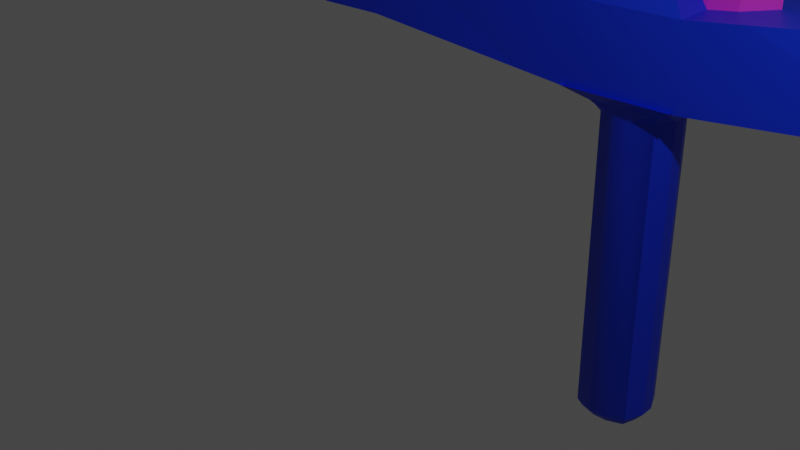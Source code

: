 # Source: SwordModel_Smash.blend  (saved by Blender 2.93.21; exported with 4.5.12 LTS)
import bpy
from mathutils import Matrix  # noqa: F401  (used for matrix-valued properties, if any)

bpy.ops.wm.read_factory_settings(use_empty=True)
scene = bpy.context.scene
scene.name = 'Scene'

# ---- collections
col_collection = bpy.data.collections.new('Collection'); scene.collection.children.link(col_collection)

# ---- materials (node trees are filled in below, after node groups)
mat_smash_sword_model__r = bpy.data.materials.new('Smash Sword Model (R)')
mat_smash_sword_model__r.alpha_threshold = 0.0
mat_smash_sword_model__r.use_transparent_shadow = False
mat_smash_sword_model__r.line_color = (0.0, 0.0, 0.0, 1.0)
mat_smash_sword_model__b = bpy.data.materials.new('Smash Sword Model (B)')
mat_smash_sword_model__b.use_transparent_shadow = False
mat_beam_sword_part = bpy.data.materials.new('Beam Sword part')
mat_beam_sword_part.use_transparent_shadow = False

# ---- material node trees
mat_smash_sword_model__r.use_nodes = True; mat_smash_sword_model__r.node_tree.nodes.clear()
_N = mat_smash_sword_model__r.node_tree.nodes; _L = mat_smash_sword_model__r.node_tree.links
n0 = _N.new('ShaderNodeOutputMaterial'); n0.name = 'Material Output'; n0.location = (300, 300)
n1 = _N.new('ShaderNodeBsdfPrincipled'); n1.name = 'Principled BSDF'; n1.location = (10, 300)
n1.distribution = 'GGX'
n1.subsurface_method = 'BURLEY'
n1.inputs[0].default_value = (1.0, 0.04177, 0.03737, 1.0)
n1.inputs[2].default_value = 0.4
n1.inputs[3].default_value = 1.45
n1.inputs[27].default_value = (0.0, 0.0, 0.0, 1.0)
n1.inputs[28].default_value = 1.0
_L.new(n1.outputs[0], n0.inputs[0])
n0.is_active_output = True
mat_smash_sword_model__b.use_nodes = True; mat_smash_sword_model__b.node_tree.nodes.clear()
_N = mat_smash_sword_model__b.node_tree.nodes; _L = mat_smash_sword_model__b.node_tree.links
n0 = _N.new('ShaderNodeBsdfPrincipled'); n0.name = 'Principled BSDF'; n0.location = (10, 300)
n0.distribution = 'GGX'
n0.subsurface_method = 'BURLEY'
n0.inputs[0].default_value = (0.001316, 0.03523, 0.8, 1.0)
n0.inputs[3].default_value = 1.45
n0.inputs[27].default_value = (0.0, 0.0, 0.0, 1.0)
n0.inputs[28].default_value = 1.0
n1 = _N.new('ShaderNodeOutputMaterial'); n1.name = 'Material Output'; n1.location = (300, 300)
_L.new(n0.outputs[0], n1.inputs[0])
n1.is_active_output = True
mat_beam_sword_part.use_nodes = True; mat_beam_sword_part.node_tree.nodes.clear()
_N = mat_beam_sword_part.node_tree.nodes; _L = mat_beam_sword_part.node_tree.links
n0 = _N.new('ShaderNodeBsdfPrincipled'); n0.name = 'Principled BSDF'; n0.location = (10, 300)
n0.distribution = 'GGX'
n0.subsurface_method = 'BURLEY'
n0.inputs[0].default_value = (0.8, 0.038, 0.6591, 1.0)
n0.inputs[3].default_value = 1.45
n0.inputs[27].default_value = (0.0, 0.0, 0.0, 1.0)
n0.inputs[28].default_value = 1.0
n1 = _N.new('ShaderNodeOutputMaterial'); n1.name = 'Material Output'; n1.location = (300, 300)
_L.new(n0.outputs[0], n1.inputs[0])
n1.is_active_output = True

# ---- world
world_world = bpy.data.worlds.new('World'); scene.world = world_world
world_world.use_nodes = True; world_world.node_tree.nodes.clear()
_N = world_world.node_tree.nodes; _L = world_world.node_tree.links
n0 = _N.new('ShaderNodeOutputWorld'); n0.name = 'World Output'; n0.location = (300, 300)
n1 = _N.new('ShaderNodeBackground'); n1.name = 'Background'; n1.location = (10, 300)
n1.inputs[0].default_value = (0.05088, 0.05088, 0.05088, 1.0)
_L.new(n1.outputs[0], n0.inputs[0])
n0.is_active_output = True
world_world.color = (0.05088, 0.05088, 0.05088)
world_world.use_sun_shadow = False
world_world.sun_shadow_jitter_overblur = 0.0

# ---- cameras
cam_camera = bpy.data.cameras.new('Camera')
cam_camera.clip_end = 100.0
cam_camera.ortho_scale = 7.314

# ---- lights
light_light = bpy.data.lights.new('Light', 'POINT')
light_light.transmission_factor = 0.0
light_light.energy = 1000.0
light_light.shadow_soft_size = 0.1
light_light.shadow_maximum_resolution = 0.006
light_light.use_absolute_resolution = True

# ---- meshes
me_circle_009 = bpy.data.meshes.new('Circle.009')
me_circle_009.from_pydata([(0.0, 1.0, 0.0), (-0.1951, 0.9808, 0.0), (0.9808, -0.1951, 0.0), (1.0, 1.192e-08, 0.0), (0.9808, 0.1951, 0.0), (0.9239, 0.3827, 0.0), (0.8315, 0.5556, 0.0), (0.7071, 0.7071, 0.0), (0.5556, 0.8315, 0.0), (0.3827, 0.9239, 0.0), (0.1951, 0.9808, 0.0), (-0.1951, 0.0, 0.0), (-0.1951, -0.2452, 0.0), (0.9642, -0.2498, 0.0)], [], [(0, 1, 11, 12, 13, 2, 3, 4, 5, 6, 7, 8, 9, 10)])
_uv = me_circle_009.uv_layers.new(name='UVMap')
_uv.uv.foreach_set('vector', [0.5, 1.0, 0.4025, 0.9904, 0.4025, 0.5, 0.4025, 0.3774, 0.9821, 0.3751, 0.9904, 0.4025, 1.0, 0.5, 0.9904, 0.5975, 0.9619, 0.6913, 0.9157, 0.7778, 0.8536, 0.8536, 0.7778, 0.9157, 0.6913, 0.9619, 0.5975, 0.9904])
me_circle_009.materials.append(mat_smash_sword_model__r)
me_circle_009.use_remesh_fix_poles = True
me_circle_009.use_remesh_preserve_attributes = False
me_circle_009.update()
me_circle_010 = bpy.data.meshes.new('Circle.010')
me_circle_010.from_pydata([(-0.9239, -0.3827, 0.0), (-0.8315, -0.5556, 0.0), (-0.7071, -0.7071, 0.0), (-0.5556, -0.8315, 0.0), (-0.3827, -0.9239, 0.0), (-0.1951, -0.9808, 0.0), (-0.1951, -0.4904, 0.0), (-0.1951, -0.2452, 0.0), (-0.9653, -0.2462, 0.0)], [], [(5, 6, 7, 8, 0, 1, 2, 3, 4)])
_uv = me_circle_010.uv_layers.new(name='UVMap')
_uv.uv.foreach_set('vector', [0.4025, 0.009607, 0.4025, 0.2548, 0.4025, 0.3774, 0.01736, 0.3769, 0.03806, 0.3087, 0.08427, 0.2222, 0.1464, 0.1464, 0.2222, 0.08427, 0.3087, 0.03806])
me_circle_010.materials.append(mat_smash_sword_model__r)
me_circle_010.use_remesh_fix_poles = True
me_circle_010.use_remesh_preserve_attributes = False
me_circle_010.update()
me_circle_011 = bpy.data.meshes.new('Circle.011')
me_circle_011.from_pydata([(-0.1951, -0.9808, 0.0), (8.742e-08, -1.0, 0.0), (0.1951, -0.9808, 0.0), (0.3827, -0.9239, 0.0), (0.5556, -0.8315, 0.0), (0.7071, -0.7071, 0.0), (0.8315, -0.5556, 0.0), (0.9239, -0.3827, 0.0), (-0.1951, -0.4904, 0.0), (-0.1951, -0.2452, 0.0), (0.9642, -0.2498, 0.0)], [], [(10, 9, 8, 0, 1, 2, 3, 4, 5, 6, 7)])
_uv = me_circle_011.uv_layers.new(name='UVMap')
_uv.uv.foreach_set('vector', [0.9821, 0.3751, 0.4025, 0.3774, 0.4025, 0.2548, 0.4025, 0.009607, 0.5, 0.0, 0.5975, 0.009607, 0.6913, 0.03806, 0.7778, 0.08427, 0.8536, 0.1464, 0.9157, 0.2222, 0.9619, 0.3087])
me_circle_011.materials.append(mat_smash_sword_model__r)
me_circle_011.use_remesh_fix_poles = True
me_circle_011.use_remesh_preserve_attributes = False
me_circle_011.update()
me_circle_012 = bpy.data.meshes.new('Circle.012')
me_circle_012.from_pydata([(-0.1951, 0.9808, 0.0), (-0.3827, 0.9239, 0.0), (-0.5556, 0.8315, 0.0), (-0.7071, 0.7071, 0.0), (-0.8315, 0.5556, 0.0), (-0.9239, 0.3827, 0.0), (-0.9808, 0.1951, 0.0), (-1.0, -4.371e-08, 0.0), (-0.9808, -0.1951, 0.0), (-0.1951, 0.0, 0.0), (-0.1951, -0.2452, 0.0), (-0.9653, -0.2462, 0.0)], [], [(11, 10, 9, 0, 1, 2, 3, 4, 5, 6, 7, 8)])
_uv = me_circle_012.uv_layers.new(name='UVMap')
_uv.uv.foreach_set('vector', [0.01736, 0.3769, 0.4025, 0.3774, 0.4025, 0.5, 0.4025, 0.9904, 0.3087, 0.9619, 0.2222, 0.9157, 0.1464, 0.8536, 0.08427, 0.7778, 0.03806, 0.6913, 0.009607, 0.5975, 0.0, 0.5, 0.009607, 0.4025])
me_circle_012.materials.append(mat_smash_sword_model__r)
me_circle_012.use_remesh_fix_poles = True
me_circle_012.use_remesh_preserve_attributes = False
me_circle_012.update()
me_circle_013 = bpy.data.meshes.new('Circle.013')
me_circle_013.from_pydata([(0.0, 1.0, 0.0), (-0.1951, 0.9808, 0.0), (0.9808, -0.1951, 0.0), (1.0, 1.192e-08, 0.0), (0.9808, 0.1951, 0.0), (0.9239, 0.3827, 0.0), (0.8315, 0.5556, 0.0), (0.7071, 0.7071, 0.0), (0.5556, 0.8315, 0.0), (0.3827, 0.9239, 0.0), (0.1951, 0.9808, 0.0), (-0.1951, 0.0, 0.0), (-0.1951, -0.2452, 0.0), (0.9642, -0.2498, 0.0)], [], [(0, 1, 11, 12, 13, 2, 3, 4, 5, 6, 7, 8, 9, 10)])
_uv = me_circle_013.uv_layers.new(name='UVMap')
_uv.uv.foreach_set('vector', [0.5, 1.0, 0.4025, 0.9904, 0.4025, 0.5, 0.4025, 0.3774, 0.9821, 0.3751, 0.9904, 0.4025, 1.0, 0.5, 0.9904, 0.5975, 0.9619, 0.6913, 0.9157, 0.7778, 0.8536, 0.8536, 0.7778, 0.9157, 0.6913, 0.9619, 0.5975, 0.9904])
me_circle_013.materials.append(mat_smash_sword_model__r)
me_circle_013.use_remesh_fix_poles = True
me_circle_013.use_remesh_preserve_attributes = False
me_circle_013.update()
me_circle_014 = bpy.data.meshes.new('Circle.014')
me_circle_014.from_pydata([(-0.9239, -0.3827, 0.0), (-0.8315, -0.5556, 0.0), (-0.7071, -0.7071, 0.0), (-0.5556, -0.8315, 0.0), (-0.3827, -0.9239, 0.0), (-0.1951, -0.9808, 0.0), (-0.1951, -0.4904, 0.0), (-0.1951, -0.2452, 0.0), (-0.9653, -0.2462, 0.0)], [], [(5, 6, 7, 8, 0, 1, 2, 3, 4)])
_uv = me_circle_014.uv_layers.new(name='UVMap')
_uv.uv.foreach_set('vector', [0.4025, 0.009607, 0.4025, 0.2548, 0.4025, 0.3774, 0.01736, 0.3769, 0.03806, 0.3087, 0.08427, 0.2222, 0.1464, 0.1464, 0.2222, 0.08427, 0.3087, 0.03806])
me_circle_014.materials.append(mat_smash_sword_model__r)
me_circle_014.use_remesh_fix_poles = True
me_circle_014.use_remesh_preserve_attributes = False
me_circle_014.update()
me_circle_015 = bpy.data.meshes.new('Circle.015')
me_circle_015.from_pydata([(-0.1951, -0.9808, 0.0), (8.742e-08, -1.0, 0.0), (0.1951, -0.9808, 0.0), (0.3827, -0.9239, 0.0), (0.5556, -0.8315, 0.0), (0.7071, -0.7071, 0.0), (0.8315, -0.5556, 0.0), (0.9239, -0.3827, 0.0), (-0.1951, -0.4904, 0.0), (-0.1951, -0.2452, 0.0), (0.9642, -0.2498, 0.0)], [], [(10, 9, 8, 0, 1, 2, 3, 4, 5, 6, 7)])
_uv = me_circle_015.uv_layers.new(name='UVMap')
_uv.uv.foreach_set('vector', [0.9821, 0.3751, 0.4025, 0.3774, 0.4025, 0.2548, 0.4025, 0.009607, 0.5, 0.0, 0.5975, 0.009607, 0.6913, 0.03806, 0.7778, 0.08427, 0.8536, 0.1464, 0.9157, 0.2222, 0.9619, 0.3087])
me_circle_015.materials.append(mat_smash_sword_model__r)
me_circle_015.use_remesh_fix_poles = True
me_circle_015.use_remesh_preserve_attributes = False
me_circle_015.update()
me_circle_016 = bpy.data.meshes.new('Circle.016')
me_circle_016.from_pydata([(-0.1951, 0.9808, 0.0), (-0.3827, 0.9239, 0.0), (-0.5556, 0.8315, 0.0), (-0.7071, 0.7071, 0.0), (-0.8315, 0.5556, 0.0), (-0.9239, 0.3827, 0.0), (-0.9808, 0.1951, 0.0), (-1.0, -4.371e-08, 0.0), (-0.9808, -0.1951, 0.0), (-0.1951, 0.0, 0.0), (-0.1951, -0.2452, 0.0), (-0.9653, -0.2462, 0.0)], [], [(11, 10, 9, 0, 1, 2, 3, 4, 5, 6, 7, 8)])
_uv = me_circle_016.uv_layers.new(name='UVMap')
_uv.uv.foreach_set('vector', [0.01736, 0.3769, 0.4025, 0.3774, 0.4025, 0.5, 0.4025, 0.9904, 0.3087, 0.9619, 0.2222, 0.9157, 0.1464, 0.8536, 0.08427, 0.7778, 0.03806, 0.6913, 0.009607, 0.5975, 0.0, 0.5, 0.009607, 0.4025])
me_circle_016.materials.append(mat_smash_sword_model__r)
me_circle_016.use_remesh_fix_poles = True
me_circle_016.use_remesh_preserve_attributes = False
me_circle_016.update()
me_cube_002 = bpy.data.meshes.new('Cube.002')
me_cube_002.from_pydata([(-0.9994, -0.9994, 0.9945), (-0.9994, 0.9994, 0.9945), (0.9994, -0.9994, 0.9945), (0.9994, 0.9994, 0.9945), (-6.0, 1.0, -1.0), (-6.0, -1.0, -1.0), (-6.0, -1.0, 1.868), (-6.0, 1.0, 1.868), (6.0, 1.0, 1.868), (6.0, 1.0, -1.0), (6.0, -1.0, -1.0), (6.0, -1.0, 1.868), (0.0, 0.3684, 3.73), (0.0, -0.3684, 3.73), (4.75, -1.0, -1.0), (4.75, 1.0, -1.0), (4.75, -1.0, 1.868), (4.75, 1.0, 1.868), (-4.75, 1.0, -1.0), (-4.75, -1.0, 1.868), (-4.75, 1.0, 1.868), (-4.75, -1.0, -1.0), (-0.8756, 0.8756, -1.871), (-0.8756, -0.8756, -1.871), (0.8756, -0.8756, -1.871), (0.8756, 0.8756, -1.871), (1.468, -0.9995, 1.104), (1.937, -0.9995, 1.213), (1.937, 0.9995, 1.213), (1.844, -0.9067, -1.653), (1.844, 0.9067, -1.653), (-1.937, 0.9995, 1.213), (-1.844, -0.9067, -1.653), (-1.844, 0.9067, -1.653), (-1.937, -0.9995, 1.213), (1.468, 0.9995, 1.104), (-1.468, 0.9995, 1.104), (1.937, 0.0, 1.213), (-1.468, -0.9995, 1.104), (-1.937, 0.0, 1.213), (0.0, -0.1842, 3.73), (0.0, 0.1842, 3.73), (-0.9994, 0.382, 0.9945), (-1.468, 0.3741, 1.104), (0.9994, 0.382, 0.9945), (1.468, 0.3741, 1.104), (1.468, -0.3012, 1.104), (0.9994, -0.3134, 0.9945), (-0.9994, -0.3414, 0.9945), (-1.468, -0.3422, 1.104), (-0.9994, -0.3414, 8.394), (-1.937, 0.0, 8.394), (0.9994, 0.382, 8.394), (1.643e-08, 0.1842, 8.394), (-1.468, 0.3741, 8.394), (1.937, 0.0, 8.394), (1.468, -0.3012, 8.394), (0.4997, 0.2831, 8.394), (-0.4997, 0.2831, 8.394), (1.643e-08, -0.1842, 8.394), (-0.9994, 0.382, 8.394), (1.468, 0.3741, 8.394), (0.4997, -0.2488, 8.394), (0.9994, -0.3134, 8.394), (-1.468, -0.3422, 8.394), (-0.4997, -0.2628, 8.394), (-0.9994, -0.3414, 48.41), (-1.937, 0.0, 48.39), (0.9994, 0.382, 48.41), (1.643e-08, 0.1842, 53.98), (-1.468, 0.3741, 48.39), (1.937, 0.0, 48.39), (1.468, -0.3012, 48.39), (0.4997, 0.2831, 50.8), (-0.4997, 0.2831, 50.8), (1.643e-08, -0.1842, 53.78), (-0.9994, 0.382, 48.41), (1.468, 0.3741, 48.39), (0.4997, -0.2488, 50.8), (0.9994, -0.3134, 48.42), (-1.468, -0.3422, 48.39), (-0.4997, -0.2628, 50.76), (0.04397, 0.02665, 54.38), (0.005133, 0.01295, 54.41), (0.01911, 0.02059, 54.4), (0.03429, 0.02888, 54.39), (0.0355, 0.02954, 54.38), (0.006781, 0.01354, 54.4), (0.006486, 0.01369, 54.4), (0.001569, 0.01631, 54.41), (-0.06483, 0.05165, 54.33), (-0.1277, 0.08512, 54.09), (2.189e-08, 0.01015, 54.4), (2.282e-08, 0.01114, 54.41), (0.0, 0.01593, 54.41), (1.595e-08, 0.01714, 54.41), (4.47e-08, 0.03676, 54.4), (2.98e-08, 0.04163, 54.4), (0.1598, -1.099e-07, 54.02), (0.1188, -1.118e-07, 54.19), (0.03221, -2.515e-08, 54.39), (2.16e-08, 3.818e-08, 54.4), (-0.01858, 3.26e-08, 54.4), (-0.03159, -5.029e-08, 54.39), (-0.06529, -8.941e-08, 54.34), (-0.6267, -0.1267, -2.651), (-0.1267, -0.6267, -2.651), (-0.9587, -0.9587, -1.777), (-0.4802, -0.4802, -2.651), (-0.5912, -0.5912, -2.299), (-0.5427, -0.7239, -2.188), (-0.7239, -0.5427, -2.188), (-0.6267, 0.1267, -2.651), (-0.9587, 0.9587, -1.777), (-0.1267, 0.6267, -2.651), (-0.7239, 0.5427, -2.188), (-0.5912, 0.5912, -2.299), (-0.5427, 0.7239, -2.188), (-0.4802, 0.4802, -2.651), (0.6267, -0.1267, -2.651), (0.9587, -0.9587, -1.777), (0.1267, -0.6267, -2.651), (0.7239, -0.5427, -2.188), (0.5912, -0.5912, -2.299), (0.5427, -0.7239, -2.188), (0.4802, -0.4802, -2.651), (0.6267, 0.1267, -2.651), (0.1267, 0.6267, -2.651), (0.9587, 0.9587, -1.777), (0.4802, 0.4802, -2.651), (0.5912, 0.5912, -2.299), (0.5427, 0.7239, -2.188), (0.7239, 0.5427, -2.188), (-0.6267, 0.1267, -13.35), (-0.1267, 0.6267, -13.35), (-0.1267, 0.1267, -13.85), (-0.4802, 0.4802, -13.35), (-0.4153, 0.4153, -13.64), (-0.1267, 0.4802, -13.7), (-0.4802, 0.1267, -13.7), (-0.6267, -0.1267, -13.35), (-0.1267, -0.1267, -13.85), (-0.1267, -0.6267, -13.35), (-0.4802, -0.1267, -13.7), (-0.4153, -0.4153, -13.64), (-0.1267, -0.4802, -13.7), (-0.4802, -0.4802, -13.35), (0.6267, -0.1267, -13.35), (0.1267, -0.6267, -13.35), (0.1267, -0.1267, -13.85), (0.4802, -0.4802, -13.35), (0.4153, -0.4153, -13.64), (0.1267, -0.4802, -13.7), (0.4802, -0.1267, -13.7), (0.6267, 0.1267, -13.35), (0.1267, 0.1267, -13.85), (0.1267, 0.6267, -13.35), (0.4802, 0.1267, -13.7), (0.4153, 0.4153, -13.64), (0.1267, 0.4802, -13.7), (0.4802, 0.4802, -13.35)], [], [(14, 15, 9, 10), (12, 1, 42, 41), (16, 14, 10, 11), (47, 40, 13, 2), (2, 0, 23, 24), (45, 44, 52, 61, 55, 37), (5, 6, 7, 4), (9, 8, 11, 10), (20, 18, 4, 7), (21, 19, 6, 5), (17, 16, 11, 8), (15, 17, 8, 9), (19, 20, 7, 6), (18, 21, 5, 4), (22, 1, 3, 25), (38, 49, 39, 34), (29, 30, 15, 14), (27, 29, 14, 16), (28, 37, 27, 16, 17), (33, 32, 21, 18), (31, 33, 18, 20), (30, 28, 17, 15), (32, 34, 19, 21), (114, 127, 156, 134), (121, 106, 142, 148), (135, 155, 149, 141), (126, 119, 147, 154), (113, 107, 23, 22), (120, 128, 25, 24), (128, 113, 22, 25), (107, 120, 24, 23), (43, 39, 51, 54, 60, 42), (3, 44, 45, 35), (35, 45, 37, 28), (49, 48, 50, 64), (0, 48, 49, 38), (24, 25, 30, 29), (2, 24, 29, 27, 26), (25, 3, 35, 28, 30), (1, 22, 33, 31, 36), (23, 0, 38, 34, 32), (22, 23, 32, 33), (34, 39, 31, 20, 19), (3, 12, 41, 44), (43, 42, 1, 36), (41, 42, 60, 58, 53, 57, 52, 44), (40, 48, 0, 13), (46, 47, 2, 26), (1, 12, 3), (39, 49, 64, 51), (39, 43, 36, 31), (37, 46, 26, 27), (62, 63, 79, 78), (54, 51, 67, 70), (58, 60, 76, 74), (63, 56, 72, 79), (51, 64, 80, 67), (57, 53, 69, 73), (59, 62, 78, 75), (50, 65, 81, 66), (60, 54, 70, 76), (64, 50, 66, 80), (65, 59, 75, 81), (52, 57, 73, 68), (55, 61, 77, 71), (53, 58, 74, 69), (56, 55, 71, 72), (61, 52, 68, 77), (2, 13, 0), (104, 80, 66, 103), (85, 84, 82), (71, 98, 72), (68, 82, 77), (86, 85, 82), (103, 66, 81, 102), (98, 82, 99), (73, 86, 82, 68), (97, 96, 85, 86), (95, 89, 84, 85, 96), (87, 88, 83), (101, 92, 102), (74, 76, 91), (76, 70, 90, 91), (95, 94, 89), (84, 89, 88), (82, 84, 88, 87), (99, 100, 78, 79), (69, 74, 91, 97), (91, 90, 96, 97), (90, 95, 96), (67, 80, 104), (89, 94, 93, 83, 88), (83, 93, 92), (100, 101, 75, 78), (73, 69, 97, 86), (94, 104, 103, 93), (93, 103, 102, 92), (75, 101, 102, 81), (87, 83, 92, 101, 100), (82, 87, 100, 99), (72, 98, 99, 79), (77, 82, 98, 71), (70, 67, 104, 94, 95, 90), (105, 108, 109, 111), (106, 110, 109, 108), (107, 111, 109, 110), (112, 115, 116, 118), (113, 117, 116, 115), (114, 118, 116, 117), (119, 122, 123, 125), (120, 124, 123, 122), (121, 125, 123, 124), (126, 129, 130, 132), (127, 131, 130, 129), (128, 132, 130, 131), (133, 136, 137, 139), (134, 138, 137, 136), (135, 139, 137, 138), (140, 143, 144, 146), (141, 145, 144, 143), (142, 146, 144, 145), (147, 150, 151, 153), (148, 152, 151, 150), (149, 153, 151, 152), (154, 157, 158, 160), (155, 159, 158, 157), (156, 160, 158, 159), (112, 105, 111, 115), (115, 111, 107, 113), (119, 126, 132, 122), (122, 132, 128, 120), (127, 114, 117, 131), (131, 117, 113, 128), (106, 121, 124, 110), (110, 124, 120, 107), (135, 141, 143, 139), (139, 143, 140, 133), (149, 155, 157, 153), (153, 157, 154, 147), (155, 135, 138, 159), (159, 138, 134, 156), (141, 149, 152, 145), (145, 152, 148, 142), (105, 140, 146, 108), (108, 146, 142, 106), (147, 119, 125, 150), (150, 125, 121, 148), (156, 127, 129, 160), (160, 129, 126, 154), (133, 112, 118, 136), (136, 118, 114, 134), (105, 112, 133, 140), (59, 65, 50, 48, 40, 47, 63, 62), (46, 37, 55, 56, 63, 47)])
me_cube_002.polygons.foreach_set('use_smooth', [0, 0, 0, 0, 0, 0, 0, 0, 0, 0, 0, 0, 0, 0, 0, 0, 0, 0, 0, 0, 0, 0, 0, 0, 1, 0, 0, 0, 0, 0, 0, 0, 0, 0, 0, 0, 0, 0, 0, 0, 0, 0, 0, 0, 0, 0, 0, 0, 0, 0, 0, 0, 0, 0, 0, 0, 0, 0, 0, 0, 0, 0, 0, 0, 0, 0, 0, 0, 0, 0, 0, 0, 0, 0, 0, 0, 0, 0, 0, 0, 0, 0, 0, 0, 0, 0, 0, 0, 0, 0, 0, 0, 0, 0, 0, 0, 0, 0, 0, 0, 0, 0, 0, 0, 0, 0, 0, 0, 0, 0, 0, 0, 0, 0, 0, 0, 0, 0, 0, 0, 0, 0, 0, 0, 0, 0, 0, 0, 0, 0, 0, 0, 0, 0, 0, 0, 0, 0, 0, 0, 0, 0, 0, 1, 1, 0, 1, 0, 0, 1, 1, 1, 0, 0])
me_cube_002.polygons.foreach_set('material_index', [0, 0, 0, 0, 0, 1, 0, 0, 0, 0, 0, 0, 0, 0, 0, 0, 0, 0, 0, 0, 0, 0, 0, 0, 0, 0, 0, 0, 0, 0, 0, 1, 0, 0, 1, 0, 0, 0, 0, 0, 0, 0, 0, 0, 0, 1, 0, 0, 0, 1, 0, 0, 1, 1, 1, 1, 1, 1, 1, 1, 1, 1, 1, 1, 1, 1, 1, 1, 0, 1, 0, 1, 1, 0, 1, 0, 1, 0, 0, 0, 0, 1, 1, 0, 0, 0, 1, 1, 0, 0, 1, 0, 0, 1, 1, 0, 0, 1, 0, 0, 1, 1, 1, 0, 0, 0, 0, 0, 0, 0, 0, 0, 0, 0, 0, 0, 0, 0, 0, 0, 0, 0, 0, 0, 0, 0, 0, 0, 0, 0, 0, 0, 0, 0, 0, 0, 0, 0, 0, 0, 0, 0, 0, 0, 0, 0, 0, 0, 0, 0, 0, 0, 1, 1])
_uv = me_cube_002.uv_layers.new(name='UVMap')
_uv.uv.foreach_set('vector', [0.375, 0.75, 0.375, 0.5, 0.375, 0.5, 0.375, 0.75, 0.75, 0.5, 0.875, 0.5, 0.875, 0.5772, 0.75, 0.5625, 0.625, 0.75, 0.375, 0.75, 0.375, 0.75, 0.625, 0.75, 0.625, 0.6642, 0.75, 0.6875, 0.75, 0.75, 0.625, 0.75, 0.625, 0.75, 0.625, 1.0, 0.375, 1.0, 0.375, 0.75, 0.625, 0.5782, 0.625, 0.5772, 0.625, 0.5772, 0.625, 0.5782, 0.625, 0.625, 0.625, 0.625, 0.375, 0.0, 0.625, 0.0, 0.625, 0.25, 0.375, 0.25, 0.375, 0.5, 0.625, 0.5, 0.625, 0.75, 0.375, 0.75, 0.625, 0.25, 0.375, 0.25, 0.375, 0.25, 0.625, 0.25, 0.375, 1.0, 0.625, 1.0, 0.625, 1.0, 0.375, 1.0, 0.625, 0.5, 0.625, 0.75, 0.625, 0.75, 0.625, 0.5, 0.375, 0.5, 0.625, 0.5, 0.625, 0.5, 0.375, 0.5, 0.875, 0.75, 0.875, 0.5, 0.875, 0.5, 0.875, 0.75, 0.125, 0.5, 0.125, 0.75, 0.125, 0.75, 0.125, 0.5, 0.375, 0.25, 0.625, 0.25, 0.625, 0.5, 0.375, 0.5, 0.875, 0.75, 0.875, 0.6678, 0.875, 0.625, 0.875, 0.75, 0.375, 0.75, 0.375, 0.5, 0.375, 0.5, 0.375, 0.75, 0.625, 0.75, 0.375, 0.75, 0.375, 0.75, 0.625, 0.75, 0.625, 0.5, 0.625, 0.625, 0.625, 0.75, 0.625, 0.75, 0.625, 0.5, 0.125, 0.5, 0.125, 0.75, 0.125, 0.75, 0.125, 0.5, 0.625, 0.25, 0.375, 0.25, 0.375, 0.25, 0.625, 0.25, 0.375, 0.5, 0.625, 0.5, 0.625, 0.5, 0.375, 0.5, 0.375, 1.0, 0.625, 1.0, 0.625, 1.0, 0.375, 1.0, 0.231, 0.5312, 0.269, 0.5312, 0.269, 0.5312, 0.231, 0.5312, 0.269, 0.7188, 0.231, 0.7188, 0.231, 0.7188, 0.269, 0.7188, 0.231, 0.6061, 0.269, 0.6061, 0.269, 0.6439, 0.231, 0.6439, 0.3438, 0.6061, 0.3438, 0.644, 0.3438, 0.644, 0.3438, 0.6061, 0.1146, 0.4886, 0.1146, 0.7614, 0.125, 0.75, 0.125, 0.5, 0.3854, 0.7614, 0.3854, 0.4886, 0.375, 0.5, 0.375, 0.75, 0.3864, 0.4896, 0.1136, 0.4896, 0.125, 0.5, 0.375, 0.5, 0.1136, 0.7604, 0.3864, 0.7604, 0.375, 0.75, 0.125, 0.75, 0.875, 0.5782, 0.875, 0.625, 0.875, 0.625, 0.875, 0.5782, 0.875, 0.5772, 0.875, 0.5772, 0.625, 0.5, 0.625, 0.5772, 0.625, 0.5782, 0.625, 0.5, 0.625, 0.5, 0.625, 0.5782, 0.625, 0.625, 0.625, 0.5, 0.875, 0.6678, 0.875, 0.6677, 0.875, 0.6677, 0.875, 0.6678, 0.875, 0.75, 0.875, 0.6677, 0.875, 0.6678, 0.875, 0.75, 0.375, 0.75, 0.375, 0.5, 0.375, 0.5, 0.375, 0.75, 0.625, 0.75, 0.375, 0.75, 0.375, 0.75, 0.625, 0.75, 0.625, 0.75, 0.375, 0.5, 0.625, 0.5, 0.625, 0.5, 0.625, 0.5, 0.375, 0.5, 0.625, 0.25, 0.375, 0.25, 0.375, 0.25, 0.625, 0.25, 0.625, 0.25, 0.375, 1.0, 0.625, 1.0, 0.625, 1.0, 0.625, 1.0, 0.375, 1.0, 0.125, 0.5, 0.125, 0.75, 0.125, 0.75, 0.125, 0.5, 0.875, 0.75, 0.875, 0.625, 0.875, 0.5, 0.875, 0.5, 0.875, 0.75, 0.625, 0.5, 0.75, 0.5, 0.75, 0.5625, 0.625, 0.5772, 0.875, 0.5782, 0.875, 0.5772, 0.875, 0.5, 0.875, 0.5, 0.75, 0.5625, 0.875, 0.5772, 0.875, 0.5772, 0.8125, 0.5733, 0.75, 0.5625, 0.6875, 0.5733, 0.625, 0.5772, 0.625, 0.5772, 0.75, 0.6875, 0.875, 0.6677, 0.875, 0.75, 0.75, 0.75, 0.625, 0.6627, 0.625, 0.6642, 0.625, 0.75, 0.625, 0.75, 0.625, 0.25, 0.625, 0.375, 0.625, 0.5, 0.875, 0.625, 0.875, 0.6678, 0.875, 0.6678, 0.875, 0.625, 0.875, 0.625, 0.875, 0.5782, 0.875, 0.5, 0.875, 0.5, 0.625, 0.625, 0.625, 0.6627, 0.625, 0.75, 0.625, 0.75, 0.6875, 0.6705, 0.625, 0.6642, 0.625, 0.6642, 0.6875, 0.6705, 0.875, 0.5782, 0.875, 0.625, 0.875, 0.625, 0.875, 0.5782, 0.8125, 0.5733, 0.875, 0.5772, 0.875, 0.5772, 0.8125, 0.5733, 0.625, 0.6642, 0.625, 0.6627, 0.625, 0.6627, 0.625, 0.6642, 0.875, 0.625, 0.875, 0.6678, 0.875, 0.6678, 0.875, 0.625, 0.6875, 0.5733, 0.75, 0.5625, 0.75, 0.5625, 0.6875, 0.5733, 0.75, 0.6875, 0.6875, 0.6705, 0.6875, 0.6705, 0.75, 0.6875, 0.875, 0.6677, 0.8125, 0.673, 0.8125, 0.673, 0.875, 0.6677, 0.875, 0.5772, 0.875, 0.5782, 0.875, 0.5782, 0.875, 0.5772, 0.875, 0.6678, 0.875, 0.6677, 0.875, 0.6677, 0.875, 0.6678, 0.8125, 0.673, 0.75, 0.6875, 0.75, 0.6875, 0.8125, 0.673, 0.625, 0.5772, 0.6875, 0.5733, 0.6875, 0.5733, 0.625, 0.5772, 0.625, 0.625, 0.625, 0.5782, 0.625, 0.5782, 0.625, 0.625, 0.75, 0.5625, 0.8125, 0.5733, 0.8125, 0.5733, 0.75, 0.5625, 0.625, 0.6627, 0.625, 0.625, 0.625, 0.625, 0.625, 0.6627, 0.625, 0.5782, 0.625, 0.5772, 0.625, 0.5772, 0.625, 0.5782, 0.625, 0.75, 0.625, 0.875, 0.625, 1.0, 0.7556, 0.625, 0.875, 0.6678, 0.875, 0.6677, 0.7556, 0.625, 0.7471, 0.6214, 0.7484, 0.6224, 0.7463, 0.6217, 0.625, 0.625, 0.7364, 0.625, 0.625, 0.6627, 0.625, 0.5772, 0.7463, 0.6217, 0.625, 0.5782, 0.7473, 0.6213, 0.7471, 0.6214, 0.7463, 0.6217, 0.7556, 0.625, 0.875, 0.6677, 0.8125, 0.673, 0.7539, 0.6257, 0.7364, 0.625, 0.7463, 0.6217, 0.7368, 0.625, 0.6875, 0.5733, 0.7473, 0.6213, 0.7463, 0.6217, 0.625, 0.5772, 0.7517, 0.6198, 0.75, 0.6204, 0.7471, 0.6214, 0.7473, 0.6213, 0.75, 0.6229, 0.7499, 0.623, 0.7484, 0.6224, 0.7471, 0.6214, 0.75, 0.6204, 0.7508, 0.6233, 0.7508, 0.6233, 0.751, 0.6234, 0.7516, 0.6272, 0.7517, 0.6239, 0.7539, 0.6257, 0.8125, 0.5733, 0.875, 0.5772, 0.7674, 0.6144, 0.875, 0.5772, 0.875, 0.5782, 0.7555, 0.6185, 0.7674, 0.6144, 0.75, 0.6229, 0.75, 0.623, 0.7499, 0.623, 0.7484, 0.6224, 0.7499, 0.623, 0.7508, 0.6233, 0.7463, 0.6217, 0.7484, 0.6224, 0.7508, 0.6233, 0.7508, 0.6233, 0.7368, 0.625, 0.7476, 0.6257, 0.6875, 0.6705, 0.625, 0.6642, 0.75, 0.5625, 0.8125, 0.5733, 0.7674, 0.6144, 0.7517, 0.6198, 0.7674, 0.6144, 0.7555, 0.6185, 0.75, 0.6204, 0.7517, 0.6198, 0.7555, 0.6185, 0.75, 0.6229, 0.75, 0.6204, 0.875, 0.625, 0.875, 0.6678, 0.7556, 0.625, 0.7499, 0.623, 0.75, 0.623, 0.7517, 0.6236, 0.751, 0.6234, 0.7508, 0.6233, 0.751, 0.6234, 0.7517, 0.6236, 0.7517, 0.6239, 0.7476, 0.6257, 0.7516, 0.6272, 0.75, 0.6875, 0.6875, 0.6705, 0.6875, 0.5733, 0.75, 0.5625, 0.7517, 0.6198, 0.7473, 0.6213, 0.75, 0.623, 0.7556, 0.625, 0.7556, 0.625, 0.7517, 0.6236, 0.7517, 0.6236, 0.7556, 0.625, 0.7539, 0.6257, 0.7517, 0.6239, 0.75, 0.6875, 0.7516, 0.6272, 0.7539, 0.6257, 0.8125, 0.673, 0.7508, 0.6233, 0.751, 0.6234, 0.7517, 0.6239, 0.7516, 0.6272, 0.7476, 0.6257, 0.7463, 0.6217, 0.7508, 0.6233, 0.7476, 0.6257, 0.7368, 0.625, 0.625, 0.6627, 0.7364, 0.625, 0.7368, 0.625, 0.625, 0.6642, 0.625, 0.5782, 0.7463, 0.6217, 0.7364, 0.625, 0.625, 0.625, 0.875, 0.5782, 0.875, 0.625, 0.7556, 0.625, 0.75, 0.623, 0.75, 0.6229, 0.7555, 0.6185, 0.1562, 0.644, 0.1562, 0.7188, 0.158, 0.717, 0.1562, 0.7062, 0.231, 0.7188, 0.1688, 0.7188, 0.158, 0.717, 0.1562, 0.7188, 0.1146, 0.7614, 0.1562, 0.7062, 0.158, 0.717, 0.1609, 0.7191, 0.1562, 0.6061, 0.1562, 0.5438, 0.158, 0.533, 0.1562, 0.5312, 0.1136, 0.4896, 0.1688, 0.5312, 0.158, 0.533, 0.1559, 0.5359, 0.231, 0.5312, 0.1562, 0.5312, 0.158, 0.533, 0.1688, 0.5312, 0.3438, 0.644, 0.3438, 0.7062, 0.342, 0.717, 0.3438, 0.7188, 0.3864, 0.7604, 0.3312, 0.7188, 0.342, 0.717, 0.3441, 0.7141, 0.269, 0.7188, 0.3438, 0.7188, 0.342, 0.717, 0.3312, 0.7188, 0.3438, 0.6061, 0.3438, 0.5312, 0.342, 0.533, 0.3438, 0.5438, 0.269, 0.5312, 0.3312, 0.5312, 0.342, 0.533, 0.3438, 0.5312, 0.3854, 0.4886, 0.3438, 0.5438, 0.342, 0.533, 0.3391, 0.5309, 0.1562, 0.6061, 0.1562, 0.5312, 0.1668, 0.5418, 0.1562, 0.6061, 0.231, 0.5312, 0.231, 0.5312, 0.1668, 0.5418, 0.1562, 0.5312, 0.231, 0.6061, 0.1562, 0.6061, 0.1668, 0.5418, 0.231, 0.5312, 0.1562, 0.644, 0.1562, 0.644, 0.1668, 0.7082, 0.1562, 0.7188, 0.231, 0.6439, 0.231, 0.7188, 0.1668, 0.7082, 0.1562, 0.644, 0.231, 0.7188, 0.1562, 0.7188, 0.1668, 0.7082, 0.231, 0.7188, 0.3438, 0.644, 0.3438, 0.7188, 0.3332, 0.7082, 0.3438, 0.644, 0.269, 0.7188, 0.269, 0.7188, 0.3332, 0.7082, 0.3438, 0.7188, 0.269, 0.6439, 0.3438, 0.644, 0.3332, 0.7082, 0.269, 0.7188, 0.3438, 0.6061, 0.3438, 0.6061, 0.3332, 0.5418, 0.3438, 0.5312, 0.269, 0.6061, 0.269, 0.5312, 0.3332, 0.5418, 0.3438, 0.6061, 0.269, 0.5312, 0.3438, 0.5312, 0.3332, 0.5418, 0.269, 0.5312, 0.1562, 0.6061, 0.1562, 0.644, 0.1562, 0.7062, 0.1562, 0.5438, 0.1562, 0.5438, 0.1562, 0.7062, 0.1146, 0.7614, 0.1146, 0.4886, 0.3438, 0.644, 0.3438, 0.6061, 0.3438, 0.5438, 0.3438, 0.7062, 0.3438, 0.7062, 0.3438, 0.5438, 0.3854, 0.4886, 0.3854, 0.7614, 0.269, 0.5312, 0.231, 0.5312, 0.1688, 0.5312, 0.3312, 0.5312, 0.3312, 0.5312, 0.1688, 0.5312, 0.1136, 0.4896, 0.3864, 0.4896, 0.231, 0.7188, 0.269, 0.7188, 0.3312, 0.7188, 0.1688, 0.7188, 0.1688, 0.7188, 0.3312, 0.7188, 0.3864, 0.7604, 0.1136, 0.7604, 0.231, 0.6061, 0.231, 0.6439, 0.1562, 0.644, 0.1562, 0.6061, 0.1562, 0.6061, 0.1562, 0.644, 0.1562, 0.644, 0.1562, 0.6061, 0.269, 0.6439, 0.269, 0.6061, 0.3438, 0.6061, 0.3438, 0.644, 0.3438, 0.644, 0.3438, 0.6061, 0.3438, 0.6061, 0.3438, 0.644, 0.269, 0.6061, 0.231, 0.6061, 0.231, 0.5312, 0.269, 0.5312, 0.269, 0.5312, 0.231, 0.5312, 0.231, 0.5312, 0.269, 0.5312, 0.231, 0.6439, 0.269, 0.6439, 0.269, 0.7188, 0.231, 0.7188, 0.231, 0.7188, 0.269, 0.7188, 0.269, 0.7188, 0.231, 0.7188, 0.1562, 0.644, 0.1562, 0.644, 0.1562, 0.7188, 0.1562, 0.7188, 0.1562, 0.7188, 0.1562, 0.7188, 0.231, 0.7188, 0.231, 0.7188, 0.3438, 0.644, 0.3438, 0.644, 0.3438, 0.7188, 0.3438, 0.7188, 0.3438, 0.7188, 0.3438, 0.7188, 0.269, 0.7188, 0.269, 0.7188, 0.269, 0.5312, 0.269, 0.5312, 0.3438, 0.5312, 0.3438, 0.5312, 0.3438, 0.5312, 0.3438, 0.5312, 0.3438, 0.6061, 0.3438, 0.6061, 0.1562, 0.6061, 0.1562, 0.6061, 0.1562, 0.5312, 0.1562, 0.5312, 0.1562, 0.5312, 0.1562, 0.5312, 0.231, 0.5312, 0.231, 0.5312, 0.1562, 0.644, 0.1562, 0.6061, 0.1562, 0.6061, 0.1562, 0.644, 0.75, 0.6875, 0.8125, 0.673, 0.875, 0.6677, 0.875, 0.6677, 0.75, 0.6875, 0.625, 0.6642, 0.625, 0.6642, 0.6875, 0.6705, 0.625, 0.6627, 0.625, 0.625, 0.625, 0.625, 0.625, 0.6627, 0.625, 0.6642, 0.625, 0.6642])
me_cube_002.materials.append(mat_smash_sword_model__b)
me_cube_002.materials.append(mat_beam_sword_part)
me_cube_002.use_remesh_fix_poles = True
me_cube_002.use_remesh_preserve_attributes = False
me_cube_002.update()
me_circle_001 = bpy.data.meshes.new('Circle.001')
me_circle_001.from_pydata([(0.0, 1.0, 0.0), (-0.1951, 0.9808, 0.0), (0.9808, -0.1951, 0.0), (1.0, 1.192e-08, 0.0), (0.9808, 0.1951, 0.0), (0.9239, 0.3827, 0.0), (0.8315, 0.5556, 0.0), (0.7071, 0.7071, 0.0), (0.5556, 0.8315, 0.0), (0.3827, 0.9239, 0.0), (0.1951, 0.9808, 0.0), (-0.1951, 0.0, 0.0), (-0.1951, -0.2452, 0.0), (0.9642, -0.2498, 0.0)], [], [(0, 1, 11, 12, 13, 2, 3, 4, 5, 6, 7, 8, 9, 10)])
_uv = me_circle_001.uv_layers.new(name='UVMap')
_uv.uv.foreach_set('vector', [0.5, 1.0, 0.4025, 0.9904, 0.4025, 0.5, 0.4025, 0.3774, 0.9821, 0.3751, 0.9904, 0.4025, 1.0, 0.5, 0.9904, 0.5975, 0.9619, 0.6913, 0.9157, 0.7778, 0.8536, 0.8536, 0.7778, 0.9157, 0.6913, 0.9619, 0.5975, 0.9904])
me_circle_001.materials.append(mat_smash_sword_model__b)
me_circle_001.use_remesh_fix_poles = True
me_circle_001.use_remesh_preserve_attributes = False
me_circle_001.update()
me_circle_002 = bpy.data.meshes.new('Circle.002')
me_circle_002.from_pydata([(-0.9239, -0.3827, 0.0), (-0.8315, -0.5556, 0.0), (-0.7071, -0.7071, 0.0), (-0.5556, -0.8315, 0.0), (-0.3827, -0.9239, 0.0), (-0.1951, -0.9808, 0.0), (-0.1951, -0.4904, 0.0), (-0.1951, -0.2452, 0.0), (-0.9653, -0.2462, 0.0)], [], [(5, 6, 7, 8, 0, 1, 2, 3, 4)])
_uv = me_circle_002.uv_layers.new(name='UVMap')
_uv.uv.foreach_set('vector', [0.4025, 0.009607, 0.4025, 0.2548, 0.4025, 0.3774, 0.01736, 0.3769, 0.03806, 0.3087, 0.08427, 0.2222, 0.1464, 0.1464, 0.2222, 0.08427, 0.3087, 0.03806])
me_circle_002.materials.append(mat_smash_sword_model__b)
me_circle_002.use_remesh_fix_poles = True
me_circle_002.use_remesh_preserve_attributes = False
me_circle_002.update()
me_circle_003 = bpy.data.meshes.new('Circle.003')
me_circle_003.from_pydata([(-0.1951, -0.9808, 0.0), (8.742e-08, -1.0, 0.0), (0.1951, -0.9808, 0.0), (0.3827, -0.9239, 0.0), (0.5556, -0.8315, 0.0), (0.7071, -0.7071, 0.0), (0.8315, -0.5556, 0.0), (0.9239, -0.3827, 0.0), (-0.1951, -0.4904, 0.0), (-0.1951, -0.2452, 0.0), (0.9642, -0.2498, 0.0)], [], [(10, 9, 8, 0, 1, 2, 3, 4, 5, 6, 7)])
_uv = me_circle_003.uv_layers.new(name='UVMap')
_uv.uv.foreach_set('vector', [0.9821, 0.3751, 0.4025, 0.3774, 0.4025, 0.2548, 0.4025, 0.009607, 0.5, 0.0, 0.5975, 0.009607, 0.6913, 0.03806, 0.7778, 0.08427, 0.8536, 0.1464, 0.9157, 0.2222, 0.9619, 0.3087])
me_circle_003.materials.append(mat_smash_sword_model__b)
me_circle_003.use_remesh_fix_poles = True
me_circle_003.use_remesh_preserve_attributes = False
me_circle_003.update()
me_circle_004 = bpy.data.meshes.new('Circle.004')
me_circle_004.from_pydata([(-0.1951, 0.9808, 0.0), (-0.3827, 0.9239, 0.0), (-0.5556, 0.8315, 0.0), (-0.7071, 0.7071, 0.0), (-0.8315, 0.5556, 0.0), (-0.9239, 0.3827, 0.0), (-0.9808, 0.1951, 0.0), (-1.0, -4.371e-08, 0.0), (-0.9808, -0.1951, 0.0), (-0.1951, 0.0, 0.0), (-0.1951, -0.2452, 0.0), (-0.9653, -0.2462, 0.0)], [], [(11, 10, 9, 0, 1, 2, 3, 4, 5, 6, 7, 8)])
_uv = me_circle_004.uv_layers.new(name='UVMap')
_uv.uv.foreach_set('vector', [0.01736, 0.3769, 0.4025, 0.3774, 0.4025, 0.5, 0.4025, 0.9904, 0.3087, 0.9619, 0.2222, 0.9157, 0.1464, 0.8536, 0.08427, 0.7778, 0.03806, 0.6913, 0.009607, 0.5975, 0.0, 0.5, 0.009607, 0.4025])
me_circle_004.materials.append(mat_smash_sword_model__b)
me_circle_004.use_remesh_fix_poles = True
me_circle_004.use_remesh_preserve_attributes = False
me_circle_004.update()
me_circle_005 = bpy.data.meshes.new('Circle.005')
me_circle_005.from_pydata([(0.0, 1.0, 0.0), (-0.1951, 0.9808, 0.0), (0.9808, -0.1951, 0.0), (1.0, 1.192e-08, 0.0), (0.9808, 0.1951, 0.0), (0.9239, 0.3827, 0.0), (0.8315, 0.5556, 0.0), (0.7071, 0.7071, 0.0), (0.5556, 0.8315, 0.0), (0.3827, 0.9239, 0.0), (0.1951, 0.9808, 0.0), (-0.1951, 0.0, 0.0), (-0.1951, -0.2452, 0.0), (0.9642, -0.2498, 0.0)], [], [(0, 1, 11, 12, 13, 2, 3, 4, 5, 6, 7, 8, 9, 10)])
_uv = me_circle_005.uv_layers.new(name='UVMap')
_uv.uv.foreach_set('vector', [0.5, 1.0, 0.4025, 0.9904, 0.4025, 0.5, 0.4025, 0.3774, 0.9821, 0.3751, 0.9904, 0.4025, 1.0, 0.5, 0.9904, 0.5975, 0.9619, 0.6913, 0.9157, 0.7778, 0.8536, 0.8536, 0.7778, 0.9157, 0.6913, 0.9619, 0.5975, 0.9904])
me_circle_005.materials.append(mat_smash_sword_model__b)
me_circle_005.use_remesh_fix_poles = True
me_circle_005.use_remesh_preserve_attributes = False
me_circle_005.update()
me_circle_006 = bpy.data.meshes.new('Circle.006')
me_circle_006.from_pydata([(-0.9239, -0.3827, 0.0), (-0.8315, -0.5556, 0.0), (-0.7071, -0.7071, 0.0), (-0.5556, -0.8315, 0.0), (-0.3827, -0.9239, 0.0), (-0.1951, -0.9808, 0.0), (-0.1951, -0.4904, 0.0), (-0.1951, -0.2452, 0.0), (-0.9653, -0.2462, 0.0)], [], [(5, 6, 7, 8, 0, 1, 2, 3, 4)])
_uv = me_circle_006.uv_layers.new(name='UVMap')
_uv.uv.foreach_set('vector', [0.4025, 0.009607, 0.4025, 0.2548, 0.4025, 0.3774, 0.01736, 0.3769, 0.03806, 0.3087, 0.08427, 0.2222, 0.1464, 0.1464, 0.2222, 0.08427, 0.3087, 0.03806])
me_circle_006.materials.append(mat_smash_sword_model__b)
me_circle_006.use_remesh_fix_poles = True
me_circle_006.use_remesh_preserve_attributes = False
me_circle_006.update()
me_circle_007 = bpy.data.meshes.new('Circle.007')
me_circle_007.from_pydata([(-0.1951, -0.9808, 0.0), (8.742e-08, -1.0, 0.0), (0.1951, -0.9808, 0.0), (0.3827, -0.9239, 0.0), (0.5556, -0.8315, 0.0), (0.7071, -0.7071, 0.0), (0.8315, -0.5556, 0.0), (0.9239, -0.3827, 0.0), (-0.1951, -0.4904, 0.0), (-0.1951, -0.2452, 0.0), (0.9642, -0.2498, 0.0)], [], [(10, 9, 8, 0, 1, 2, 3, 4, 5, 6, 7)])
_uv = me_circle_007.uv_layers.new(name='UVMap')
_uv.uv.foreach_set('vector', [0.9821, 0.3751, 0.4025, 0.3774, 0.4025, 0.2548, 0.4025, 0.009607, 0.5, 0.0, 0.5975, 0.009607, 0.6913, 0.03806, 0.7778, 0.08427, 0.8536, 0.1464, 0.9157, 0.2222, 0.9619, 0.3087])
me_circle_007.materials.append(mat_smash_sword_model__b)
me_circle_007.use_remesh_fix_poles = True
me_circle_007.use_remesh_preserve_attributes = False
me_circle_007.update()
me_circle_008 = bpy.data.meshes.new('Circle.008')
me_circle_008.from_pydata([(-0.1951, 0.9808, 0.0), (-0.3827, 0.9239, 0.0), (-0.5556, 0.8315, 0.0), (-0.7071, 0.7071, 0.0), (-0.8315, 0.5556, 0.0), (-0.9239, 0.3827, 0.0), (-0.9808, 0.1951, 0.0), (-1.0, -4.371e-08, 0.0), (-0.9808, -0.1951, 0.0), (-0.1951, 0.0, 0.0), (-0.1951, -0.2452, 0.0), (-0.9653, -0.2462, 0.0)], [], [(11, 10, 9, 0, 1, 2, 3, 4, 5, 6, 7, 8)])
_uv = me_circle_008.uv_layers.new(name='UVMap')
_uv.uv.foreach_set('vector', [0.01736, 0.3769, 0.4025, 0.3774, 0.4025, 0.5, 0.4025, 0.9904, 0.3087, 0.9619, 0.2222, 0.9157, 0.1464, 0.8536, 0.08427, 0.7778, 0.03806, 0.6913, 0.009607, 0.5975, 0.0, 0.5, 0.009607, 0.4025])
me_circle_008.materials.append(mat_smash_sword_model__b)
me_circle_008.use_remesh_fix_poles = True
me_circle_008.use_remesh_preserve_attributes = False
me_circle_008.update()
me_cube_004 = bpy.data.meshes.new('Cube.004')
me_cube_004.from_pydata([(-0.9994, -0.9994, 0.9945), (-0.9994, 0.9994, 0.9945), (0.9994, -0.9994, 0.9945), (0.9994, 0.9994, 0.9945), (-6.0, 1.0, -1.0), (-6.0, -1.0, -1.0), (-6.0, -1.0, 1.868), (-6.0, 1.0, 1.868), (6.0, 1.0, 1.868), (6.0, 1.0, -1.0), (6.0, -1.0, -1.0), (6.0, -1.0, 1.868), (0.0, 0.3684, 3.73), (0.0, -0.3684, 3.73), (4.75, -1.0, -1.0), (4.75, 1.0, -1.0), (4.75, -1.0, 1.868), (4.75, 1.0, 1.868), (-4.75, 1.0, -1.0), (-4.75, -1.0, 1.868), (-4.75, 1.0, 1.868), (-4.75, -1.0, -1.0), (-0.8756, 0.8756, -1.871), (-0.8756, -0.8756, -1.871), (0.8756, -0.8756, -1.871), (0.8756, 0.8756, -1.871), (1.468, -0.9995, 1.104), (1.937, -0.9995, 1.213), (1.937, 0.9995, 1.213), (1.844, -0.9067, -1.653), (1.844, 0.9067, -1.653), (-1.937, 0.9995, 1.213), (-1.844, -0.9067, -1.653), (-1.844, 0.9067, -1.653), (-1.937, -0.9995, 1.213), (1.468, 0.9995, 1.104), (-1.468, 0.9995, 1.104), (1.937, 0.0, 1.213), (-1.468, -0.9995, 1.104), (-1.937, 0.0, 1.213), (0.0, -0.1842, 3.73), (0.0, 0.1842, 3.73), (-0.9994, 0.382, 0.9945), (-1.468, 0.3741, 1.104), (0.9994, 0.382, 0.9945), (1.468, 0.3741, 1.104), (1.468, -0.3012, 1.104), (0.9994, -0.3134, 0.9945), (-0.9994, -0.3414, 0.9945), (-1.468, -0.3422, 1.104), (-0.9994, -0.3414, 8.394), (-1.937, 0.0, 8.394), (0.9994, 0.382, 8.394), (1.643e-08, 0.1842, 8.394), (-1.468, 0.3741, 8.394), (1.937, 0.0, 8.394), (1.468, -0.3012, 8.394), (0.4997, 0.2831, 8.394), (-0.4997, 0.2831, 8.394), (1.643e-08, -0.1842, 8.394), (-0.9994, 0.382, 8.394), (1.468, 0.3741, 8.394), (0.4997, -0.2488, 8.394), (0.9994, -0.3134, 8.394), (-1.468, -0.3422, 8.394), (-0.4997, -0.2628, 8.394), (-0.9994, -0.3414, 48.41), (-1.937, 0.0, 48.39), (0.9994, 0.382, 48.41), (1.643e-08, 0.1842, 53.98), (-1.468, 0.3741, 48.39), (1.937, 0.0, 48.39), (1.468, -0.3012, 48.39), (0.4997, 0.2831, 50.8), (-0.4997, 0.2831, 50.8), (1.643e-08, -0.1842, 53.78), (-0.9994, 0.382, 48.41), (1.468, 0.3741, 48.39), (0.4997, -0.2488, 50.8), (0.9994, -0.3134, 48.42), (-1.468, -0.3422, 48.39), (-0.4997, -0.2628, 50.76), (0.04397, 0.02665, 54.38), (0.005133, 0.01295, 54.41), (0.01911, 0.02059, 54.4), (0.03429, 0.02888, 54.39), (0.0355, 0.02954, 54.38), (0.006781, 0.01354, 54.4), (0.006486, 0.01369, 54.4), (0.001569, 0.01631, 54.41), (-0.06483, 0.05165, 54.33), (-0.1277, 0.08512, 54.09), (2.189e-08, 0.01015, 54.4), (2.282e-08, 0.01114, 54.41), (0.0, 0.01593, 54.41), (1.595e-08, 0.01714, 54.41), (4.47e-08, 0.03676, 54.4), (2.98e-08, 0.04163, 54.4), (0.1598, -1.099e-07, 54.02), (0.1188, -1.118e-07, 54.19), (0.03221, -2.515e-08, 54.39), (2.16e-08, 3.818e-08, 54.4), (-0.01858, 3.26e-08, 54.4), (-0.03159, -5.029e-08, 54.39), (-0.06529, -8.941e-08, 54.34), (-0.6267, -0.1267, -2.651), (-0.1267, -0.6267, -2.651), (-0.9587, -0.9587, -1.777), (-0.4802, -0.4802, -2.651), (-0.5912, -0.5912, -2.299), (-0.5427, -0.7239, -2.188), (-0.7239, -0.5427, -2.188), (-0.6267, 0.1267, -2.651), (-0.9587, 0.9587, -1.777), (-0.1267, 0.6267, -2.651), (-0.7239, 0.5427, -2.188), (-0.5912, 0.5912, -2.299), (-0.5427, 0.7239, -2.188), (-0.4802, 0.4802, -2.651), (0.6267, -0.1267, -2.651), (0.9587, -0.9587, -1.777), (0.1267, -0.6267, -2.651), (0.7239, -0.5427, -2.188), (0.5912, -0.5912, -2.299), (0.5427, -0.7239, -2.188), (0.4802, -0.4802, -2.651), (0.6267, 0.1267, -2.651), (0.1267, 0.6267, -2.651), (0.9587, 0.9587, -1.777), (0.4802, 0.4802, -2.651), (0.5912, 0.5912, -2.299), (0.5427, 0.7239, -2.188), (0.7239, 0.5427, -2.188), (-0.6267, 0.1267, -13.35), (-0.1267, 0.6267, -13.35), (-0.1267, 0.1267, -13.85), (-0.4802, 0.4802, -13.35), (-0.4153, 0.4153, -13.64), (-0.1267, 0.4802, -13.7), (-0.4802, 0.1267, -13.7), (-0.6267, -0.1267, -13.35), (-0.1267, -0.1267, -13.85), (-0.1267, -0.6267, -13.35), (-0.4802, -0.1267, -13.7), (-0.4153, -0.4153, -13.64), (-0.1267, -0.4802, -13.7), (-0.4802, -0.4802, -13.35), (0.6267, -0.1267, -13.35), (0.1267, -0.6267, -13.35), (0.1267, -0.1267, -13.85), (0.4802, -0.4802, -13.35), (0.4153, -0.4153, -13.64), (0.1267, -0.4802, -13.7), (0.4802, -0.1267, -13.7), (0.6267, 0.1267, -13.35), (0.1267, 0.1267, -13.85), (0.1267, 0.6267, -13.35), (0.4802, 0.1267, -13.7), (0.4153, 0.4153, -13.64), (0.1267, 0.4802, -13.7), (0.4802, 0.4802, -13.35)], [], [(14, 15, 9, 10), (12, 1, 42, 41), (16, 14, 10, 11), (47, 40, 13, 2), (2, 0, 23, 24), (45, 44, 52, 61, 55, 37), (5, 6, 7, 4), (9, 8, 11, 10), (20, 18, 4, 7), (21, 19, 6, 5), (17, 16, 11, 8), (15, 17, 8, 9), (19, 20, 7, 6), (18, 21, 5, 4), (22, 1, 3, 25), (38, 49, 39, 34), (29, 30, 15, 14), (27, 29, 14, 16), (28, 37, 27, 16, 17), (33, 32, 21, 18), (31, 33, 18, 20), (30, 28, 17, 15), (32, 34, 19, 21), (114, 127, 156, 134), (121, 106, 142, 148), (135, 155, 149, 141), (126, 119, 147, 154), (113, 107, 23, 22), (120, 128, 25, 24), (128, 113, 22, 25), (107, 120, 24, 23), (43, 39, 51, 54, 60, 42), (3, 44, 45, 35), (35, 45, 37, 28), (49, 48, 50, 64), (0, 48, 49, 38), (24, 25, 30, 29), (2, 24, 29, 27, 26), (25, 3, 35, 28, 30), (1, 22, 33, 31, 36), (23, 0, 38, 34, 32), (22, 23, 32, 33), (34, 39, 31, 20, 19), (3, 12, 41, 44), (43, 42, 1, 36), (41, 42, 60, 58, 53, 57, 52, 44), (40, 48, 0, 13), (46, 47, 2, 26), (1, 12, 3), (39, 49, 64, 51), (39, 43, 36, 31), (37, 46, 26, 27), (62, 63, 79, 78), (54, 51, 67, 70), (58, 60, 76, 74), (63, 56, 72, 79), (51, 64, 80, 67), (57, 53, 69, 73), (59, 62, 78, 75), (50, 65, 81, 66), (60, 54, 70, 76), (64, 50, 66, 80), (65, 59, 75, 81), (52, 57, 73, 68), (55, 61, 77, 71), (53, 58, 74, 69), (56, 55, 71, 72), (61, 52, 68, 77), (2, 13, 0), (104, 80, 66, 103), (85, 84, 82), (71, 98, 72), (68, 82, 77), (86, 85, 82), (103, 66, 81, 102), (98, 82, 99), (73, 86, 82, 68), (97, 96, 85, 86), (95, 89, 84, 85, 96), (87, 88, 83), (101, 92, 102), (74, 76, 91), (76, 70, 90, 91), (95, 94, 89), (84, 89, 88), (82, 84, 88, 87), (99, 100, 78, 79), (69, 74, 91, 97), (91, 90, 96, 97), (90, 95, 96), (67, 80, 104), (89, 94, 93, 83, 88), (83, 93, 92), (100, 101, 75, 78), (73, 69, 97, 86), (94, 104, 103, 93), (93, 103, 102, 92), (75, 101, 102, 81), (87, 83, 92, 101, 100), (82, 87, 100, 99), (72, 98, 99, 79), (77, 82, 98, 71), (70, 67, 104, 94, 95, 90), (105, 108, 109, 111), (106, 110, 109, 108), (107, 111, 109, 110), (112, 115, 116, 118), (113, 117, 116, 115), (114, 118, 116, 117), (119, 122, 123, 125), (120, 124, 123, 122), (121, 125, 123, 124), (126, 129, 130, 132), (127, 131, 130, 129), (128, 132, 130, 131), (133, 136, 137, 139), (134, 138, 137, 136), (135, 139, 137, 138), (140, 143, 144, 146), (141, 145, 144, 143), (142, 146, 144, 145), (147, 150, 151, 153), (148, 152, 151, 150), (149, 153, 151, 152), (154, 157, 158, 160), (155, 159, 158, 157), (156, 160, 158, 159), (112, 105, 111, 115), (115, 111, 107, 113), (119, 126, 132, 122), (122, 132, 128, 120), (127, 114, 117, 131), (131, 117, 113, 128), (106, 121, 124, 110), (110, 124, 120, 107), (135, 141, 143, 139), (139, 143, 140, 133), (149, 155, 157, 153), (153, 157, 154, 147), (155, 135, 138, 159), (159, 138, 134, 156), (141, 149, 152, 145), (145, 152, 148, 142), (105, 140, 146, 108), (108, 146, 142, 106), (147, 119, 125, 150), (150, 125, 121, 148), (156, 127, 129, 160), (160, 129, 126, 154), (133, 112, 118, 136), (136, 118, 114, 134), (105, 112, 133, 140), (59, 65, 50, 48, 40, 47, 63, 62), (46, 37, 55, 56, 63, 47)])
me_cube_004.polygons.foreach_set('use_smooth', [0, 0, 0, 0, 0, 0, 0, 0, 0, 0, 0, 0, 0, 0, 0, 0, 0, 0, 0, 0, 0, 0, 0, 0, 1, 0, 0, 0, 0, 0, 0, 0, 0, 0, 0, 0, 0, 0, 0, 0, 0, 0, 0, 0, 0, 0, 0, 0, 0, 0, 0, 0, 0, 0, 0, 0, 0, 0, 0, 0, 0, 0, 0, 0, 0, 0, 0, 0, 0, 0, 0, 0, 0, 0, 0, 0, 0, 0, 0, 0, 0, 0, 0, 0, 0, 0, 0, 0, 0, 0, 0, 0, 0, 0, 0, 0, 0, 0, 0, 0, 0, 0, 0, 0, 0, 0, 0, 0, 0, 0, 0, 0, 0, 0, 0, 0, 0, 0, 0, 0, 0, 0, 0, 0, 0, 0, 0, 0, 0, 0, 0, 0, 0, 0, 0, 0, 0, 0, 0, 0, 0, 0, 0, 1, 1, 0, 1, 0, 0, 1, 1, 1, 0, 0])
me_cube_004.polygons.foreach_set('material_index', [0, 0, 0, 0, 0, 1, 0, 0, 0, 0, 0, 0, 0, 0, 0, 0, 0, 0, 0, 0, 0, 0, 0, 0, 0, 0, 0, 0, 0, 0, 0, 1, 0, 0, 1, 0, 0, 0, 0, 0, 0, 0, 0, 0, 0, 1, 0, 0, 0, 1, 0, 0, 1, 1, 1, 1, 1, 1, 1, 1, 1, 1, 1, 1, 1, 1, 1, 1, 0, 1, 0, 1, 1, 0, 1, 0, 1, 0, 0, 0, 0, 1, 1, 0, 0, 0, 1, 1, 1, 0, 1, 0, 0, 1, 1, 0, 0, 1, 0, 0, 1, 1, 1, 0, 0, 0, 0, 0, 0, 0, 0, 0, 0, 0, 0, 0, 0, 0, 0, 0, 0, 0, 0, 0, 0, 0, 0, 0, 0, 0, 0, 0, 0, 0, 0, 0, 0, 0, 0, 0, 0, 0, 0, 0, 0, 0, 0, 0, 0, 0, 0, 0, 1, 1])
_uv = me_cube_004.uv_layers.new(name='UVMap')
_uv.uv.foreach_set('vector', [0.375, 0.75, 0.375, 0.5, 0.375, 0.5, 0.375, 0.75, 0.75, 0.5, 0.875, 0.5, 0.875, 0.5772, 0.75, 0.5625, 0.625, 0.75, 0.375, 0.75, 0.375, 0.75, 0.625, 0.75, 0.625, 0.6642, 0.75, 0.6875, 0.75, 0.75, 0.625, 0.75, 0.625, 0.75, 0.625, 1.0, 0.375, 1.0, 0.375, 0.75, 0.625, 0.5782, 0.625, 0.5772, 0.625, 0.5772, 0.625, 0.5782, 0.625, 0.625, 0.625, 0.625, 0.375, 0.0, 0.625, 0.0, 0.625, 0.25, 0.375, 0.25, 0.375, 0.5, 0.625, 0.5, 0.625, 0.75, 0.375, 0.75, 0.625, 0.25, 0.375, 0.25, 0.375, 0.25, 0.625, 0.25, 0.375, 1.0, 0.625, 1.0, 0.625, 1.0, 0.375, 1.0, 0.625, 0.5, 0.625, 0.75, 0.625, 0.75, 0.625, 0.5, 0.375, 0.5, 0.625, 0.5, 0.625, 0.5, 0.375, 0.5, 0.875, 0.75, 0.875, 0.5, 0.875, 0.5, 0.875, 0.75, 0.125, 0.5, 0.125, 0.75, 0.125, 0.75, 0.125, 0.5, 0.375, 0.25, 0.625, 0.25, 0.625, 0.5, 0.375, 0.5, 0.875, 0.75, 0.875, 0.6678, 0.875, 0.625, 0.875, 0.75, 0.375, 0.75, 0.375, 0.5, 0.375, 0.5, 0.375, 0.75, 0.625, 0.75, 0.375, 0.75, 0.375, 0.75, 0.625, 0.75, 0.625, 0.5, 0.625, 0.625, 0.625, 0.75, 0.625, 0.75, 0.625, 0.5, 0.125, 0.5, 0.125, 0.75, 0.125, 0.75, 0.125, 0.5, 0.625, 0.25, 0.375, 0.25, 0.375, 0.25, 0.625, 0.25, 0.375, 0.5, 0.625, 0.5, 0.625, 0.5, 0.375, 0.5, 0.375, 1.0, 0.625, 1.0, 0.625, 1.0, 0.375, 1.0, 0.231, 0.5312, 0.269, 0.5312, 0.269, 0.5312, 0.231, 0.5312, 0.269, 0.7188, 0.231, 0.7188, 0.231, 0.7188, 0.269, 0.7188, 0.231, 0.6061, 0.269, 0.6061, 0.269, 0.6439, 0.231, 0.6439, 0.3438, 0.6061, 0.3438, 0.644, 0.3438, 0.644, 0.3438, 0.6061, 0.1146, 0.4886, 0.1146, 0.7614, 0.125, 0.75, 0.125, 0.5, 0.3854, 0.7614, 0.3854, 0.4886, 0.375, 0.5, 0.375, 0.75, 0.3864, 0.4896, 0.1136, 0.4896, 0.125, 0.5, 0.375, 0.5, 0.1136, 0.7604, 0.3864, 0.7604, 0.375, 0.75, 0.125, 0.75, 0.875, 0.5782, 0.875, 0.625, 0.875, 0.625, 0.875, 0.5782, 0.875, 0.5772, 0.875, 0.5772, 0.625, 0.5, 0.625, 0.5772, 0.625, 0.5782, 0.625, 0.5, 0.625, 0.5, 0.625, 0.5782, 0.625, 0.625, 0.625, 0.5, 0.875, 0.6678, 0.875, 0.6677, 0.875, 0.6677, 0.875, 0.6678, 0.875, 0.75, 0.875, 0.6677, 0.875, 0.6678, 0.875, 0.75, 0.375, 0.75, 0.375, 0.5, 0.375, 0.5, 0.375, 0.75, 0.625, 0.75, 0.375, 0.75, 0.375, 0.75, 0.625, 0.75, 0.625, 0.75, 0.375, 0.5, 0.625, 0.5, 0.625, 0.5, 0.625, 0.5, 0.375, 0.5, 0.625, 0.25, 0.375, 0.25, 0.375, 0.25, 0.625, 0.25, 0.625, 0.25, 0.375, 1.0, 0.625, 1.0, 0.625, 1.0, 0.625, 1.0, 0.375, 1.0, 0.125, 0.5, 0.125, 0.75, 0.125, 0.75, 0.125, 0.5, 0.875, 0.75, 0.875, 0.625, 0.875, 0.5, 0.875, 0.5, 0.875, 0.75, 0.625, 0.5, 0.75, 0.5, 0.75, 0.5625, 0.625, 0.5772, 0.875, 0.5782, 0.875, 0.5772, 0.875, 0.5, 0.875, 0.5, 0.75, 0.5625, 0.875, 0.5772, 0.875, 0.5772, 0.8125, 0.5733, 0.75, 0.5625, 0.6875, 0.5733, 0.625, 0.5772, 0.625, 0.5772, 0.75, 0.6875, 0.875, 0.6677, 0.875, 0.75, 0.75, 0.75, 0.625, 0.6627, 0.625, 0.6642, 0.625, 0.75, 0.625, 0.75, 0.625, 0.25, 0.625, 0.375, 0.625, 0.5, 0.875, 0.625, 0.875, 0.6678, 0.875, 0.6678, 0.875, 0.625, 0.875, 0.625, 0.875, 0.5782, 0.875, 0.5, 0.875, 0.5, 0.625, 0.625, 0.625, 0.6627, 0.625, 0.75, 0.625, 0.75, 0.6875, 0.6705, 0.625, 0.6642, 0.625, 0.6642, 0.6875, 0.6705, 0.875, 0.5782, 0.875, 0.625, 0.875, 0.625, 0.875, 0.5782, 0.8125, 0.5733, 0.875, 0.5772, 0.875, 0.5772, 0.8125, 0.5733, 0.625, 0.6642, 0.625, 0.6627, 0.625, 0.6627, 0.625, 0.6642, 0.875, 0.625, 0.875, 0.6678, 0.875, 0.6678, 0.875, 0.625, 0.6875, 0.5733, 0.75, 0.5625, 0.75, 0.5625, 0.6875, 0.5733, 0.75, 0.6875, 0.6875, 0.6705, 0.6875, 0.6705, 0.75, 0.6875, 0.875, 0.6677, 0.8125, 0.673, 0.8125, 0.673, 0.875, 0.6677, 0.875, 0.5772, 0.875, 0.5782, 0.875, 0.5782, 0.875, 0.5772, 0.875, 0.6678, 0.875, 0.6677, 0.875, 0.6677, 0.875, 0.6678, 0.8125, 0.673, 0.75, 0.6875, 0.75, 0.6875, 0.8125, 0.673, 0.625, 0.5772, 0.6875, 0.5733, 0.6875, 0.5733, 0.625, 0.5772, 0.625, 0.625, 0.625, 0.5782, 0.625, 0.5782, 0.625, 0.625, 0.75, 0.5625, 0.8125, 0.5733, 0.8125, 0.5733, 0.75, 0.5625, 0.625, 0.6627, 0.625, 0.625, 0.625, 0.625, 0.625, 0.6627, 0.625, 0.5782, 0.625, 0.5772, 0.625, 0.5772, 0.625, 0.5782, 0.625, 0.75, 0.625, 0.875, 0.625, 1.0, 0.7556, 0.625, 0.875, 0.6678, 0.875, 0.6677, 0.7556, 0.625, 0.7471, 0.6214, 0.7484, 0.6224, 0.7463, 0.6217, 0.625, 0.625, 0.7364, 0.625, 0.625, 0.6627, 0.625, 0.5772, 0.7463, 0.6217, 0.625, 0.5782, 0.7473, 0.6213, 0.7471, 0.6214, 0.7463, 0.6217, 0.7556, 0.625, 0.875, 0.6677, 0.8125, 0.673, 0.7539, 0.6257, 0.7364, 0.625, 0.7463, 0.6217, 0.7368, 0.625, 0.6875, 0.5733, 0.7473, 0.6213, 0.7463, 0.6217, 0.625, 0.5772, 0.7517, 0.6198, 0.75, 0.6204, 0.7471, 0.6214, 0.7473, 0.6213, 0.75, 0.6229, 0.7499, 0.623, 0.7484, 0.6224, 0.7471, 0.6214, 0.75, 0.6204, 0.7508, 0.6233, 0.7508, 0.6233, 0.751, 0.6234, 0.7516, 0.6272, 0.7517, 0.6239, 0.7539, 0.6257, 0.8125, 0.5733, 0.875, 0.5772, 0.7674, 0.6144, 0.875, 0.5772, 0.875, 0.5782, 0.7555, 0.6185, 0.7674, 0.6144, 0.75, 0.6229, 0.75, 0.623, 0.7499, 0.623, 0.7484, 0.6224, 0.7499, 0.623, 0.7508, 0.6233, 0.7463, 0.6217, 0.7484, 0.6224, 0.7508, 0.6233, 0.7508, 0.6233, 0.7368, 0.625, 0.7476, 0.6257, 0.6875, 0.6705, 0.625, 0.6642, 0.75, 0.5625, 0.8125, 0.5733, 0.7674, 0.6144, 0.7517, 0.6198, 0.7674, 0.6144, 0.7555, 0.6185, 0.75, 0.6204, 0.7517, 0.6198, 0.7555, 0.6185, 0.75, 0.6229, 0.75, 0.6204, 0.875, 0.625, 0.875, 0.6678, 0.7556, 0.625, 0.7499, 0.623, 0.75, 0.623, 0.7517, 0.6236, 0.751, 0.6234, 0.7508, 0.6233, 0.751, 0.6234, 0.7517, 0.6236, 0.7517, 0.6239, 0.7476, 0.6257, 0.7516, 0.6272, 0.75, 0.6875, 0.6875, 0.6705, 0.6875, 0.5733, 0.75, 0.5625, 0.7517, 0.6198, 0.7473, 0.6213, 0.75, 0.623, 0.7556, 0.625, 0.7556, 0.625, 0.7517, 0.6236, 0.7517, 0.6236, 0.7556, 0.625, 0.7539, 0.6257, 0.7517, 0.6239, 0.75, 0.6875, 0.7516, 0.6272, 0.7539, 0.6257, 0.8125, 0.673, 0.7508, 0.6233, 0.751, 0.6234, 0.7517, 0.6239, 0.7516, 0.6272, 0.7476, 0.6257, 0.7463, 0.6217, 0.7508, 0.6233, 0.7476, 0.6257, 0.7368, 0.625, 0.625, 0.6627, 0.7364, 0.625, 0.7368, 0.625, 0.625, 0.6642, 0.625, 0.5782, 0.7463, 0.6217, 0.7364, 0.625, 0.625, 0.625, 0.875, 0.5782, 0.875, 0.625, 0.7556, 0.625, 0.75, 0.623, 0.75, 0.6229, 0.7555, 0.6185, 0.1562, 0.644, 0.1562, 0.7188, 0.158, 0.717, 0.1562, 0.7062, 0.231, 0.7188, 0.1688, 0.7188, 0.158, 0.717, 0.1562, 0.7188, 0.1146, 0.7614, 0.1562, 0.7062, 0.158, 0.717, 0.1609, 0.7191, 0.1562, 0.6061, 0.1562, 0.5438, 0.158, 0.533, 0.1562, 0.5312, 0.1136, 0.4896, 0.1688, 0.5312, 0.158, 0.533, 0.1559, 0.5359, 0.231, 0.5312, 0.1562, 0.5312, 0.158, 0.533, 0.1688, 0.5312, 0.3438, 0.644, 0.3438, 0.7062, 0.342, 0.717, 0.3438, 0.7188, 0.3864, 0.7604, 0.3312, 0.7188, 0.342, 0.717, 0.3441, 0.7141, 0.269, 0.7188, 0.3438, 0.7188, 0.342, 0.717, 0.3312, 0.7188, 0.3438, 0.6061, 0.3438, 0.5312, 0.342, 0.533, 0.3438, 0.5438, 0.269, 0.5312, 0.3312, 0.5312, 0.342, 0.533, 0.3438, 0.5312, 0.3854, 0.4886, 0.3438, 0.5438, 0.342, 0.533, 0.3391, 0.5309, 0.1562, 0.6061, 0.1562, 0.5312, 0.1668, 0.5418, 0.1562, 0.6061, 0.231, 0.5312, 0.231, 0.5312, 0.1668, 0.5418, 0.1562, 0.5312, 0.231, 0.6061, 0.1562, 0.6061, 0.1668, 0.5418, 0.231, 0.5312, 0.1562, 0.644, 0.1562, 0.644, 0.1668, 0.7082, 0.1562, 0.7188, 0.231, 0.6439, 0.231, 0.7188, 0.1668, 0.7082, 0.1562, 0.644, 0.231, 0.7188, 0.1562, 0.7188, 0.1668, 0.7082, 0.231, 0.7188, 0.3438, 0.644, 0.3438, 0.7188, 0.3332, 0.7082, 0.3438, 0.644, 0.269, 0.7188, 0.269, 0.7188, 0.3332, 0.7082, 0.3438, 0.7188, 0.269, 0.6439, 0.3438, 0.644, 0.3332, 0.7082, 0.269, 0.7188, 0.3438, 0.6061, 0.3438, 0.6061, 0.3332, 0.5418, 0.3438, 0.5312, 0.269, 0.6061, 0.269, 0.5312, 0.3332, 0.5418, 0.3438, 0.6061, 0.269, 0.5312, 0.3438, 0.5312, 0.3332, 0.5418, 0.269, 0.5312, 0.1562, 0.6061, 0.1562, 0.644, 0.1562, 0.7062, 0.1562, 0.5438, 0.1562, 0.5438, 0.1562, 0.7062, 0.1146, 0.7614, 0.1146, 0.4886, 0.3438, 0.644, 0.3438, 0.6061, 0.3438, 0.5438, 0.3438, 0.7062, 0.3438, 0.7062, 0.3438, 0.5438, 0.3854, 0.4886, 0.3854, 0.7614, 0.269, 0.5312, 0.231, 0.5312, 0.1688, 0.5312, 0.3312, 0.5312, 0.3312, 0.5312, 0.1688, 0.5312, 0.1136, 0.4896, 0.3864, 0.4896, 0.231, 0.7188, 0.269, 0.7188, 0.3312, 0.7188, 0.1688, 0.7188, 0.1688, 0.7188, 0.3312, 0.7188, 0.3864, 0.7604, 0.1136, 0.7604, 0.231, 0.6061, 0.231, 0.6439, 0.1562, 0.644, 0.1562, 0.6061, 0.1562, 0.6061, 0.1562, 0.644, 0.1562, 0.644, 0.1562, 0.6061, 0.269, 0.6439, 0.269, 0.6061, 0.3438, 0.6061, 0.3438, 0.644, 0.3438, 0.644, 0.3438, 0.6061, 0.3438, 0.6061, 0.3438, 0.644, 0.269, 0.6061, 0.231, 0.6061, 0.231, 0.5312, 0.269, 0.5312, 0.269, 0.5312, 0.231, 0.5312, 0.231, 0.5312, 0.269, 0.5312, 0.231, 0.6439, 0.269, 0.6439, 0.269, 0.7188, 0.231, 0.7188, 0.231, 0.7188, 0.269, 0.7188, 0.269, 0.7188, 0.231, 0.7188, 0.1562, 0.644, 0.1562, 0.644, 0.1562, 0.7188, 0.1562, 0.7188, 0.1562, 0.7188, 0.1562, 0.7188, 0.231, 0.7188, 0.231, 0.7188, 0.3438, 0.644, 0.3438, 0.644, 0.3438, 0.7188, 0.3438, 0.7188, 0.3438, 0.7188, 0.3438, 0.7188, 0.269, 0.7188, 0.269, 0.7188, 0.269, 0.5312, 0.269, 0.5312, 0.3438, 0.5312, 0.3438, 0.5312, 0.3438, 0.5312, 0.3438, 0.5312, 0.3438, 0.6061, 0.3438, 0.6061, 0.1562, 0.6061, 0.1562, 0.6061, 0.1562, 0.5312, 0.1562, 0.5312, 0.1562, 0.5312, 0.1562, 0.5312, 0.231, 0.5312, 0.231, 0.5312, 0.1562, 0.644, 0.1562, 0.6061, 0.1562, 0.6061, 0.1562, 0.644, 0.75, 0.6875, 0.8125, 0.673, 0.875, 0.6677, 0.875, 0.6677, 0.75, 0.6875, 0.625, 0.6642, 0.625, 0.6642, 0.6875, 0.6705, 0.625, 0.6627, 0.625, 0.625, 0.625, 0.625, 0.625, 0.6627, 0.625, 0.6642, 0.625, 0.6642])
me_cube_004.materials.append(mat_smash_sword_model__r)
me_cube_004.materials.append(mat_beam_sword_part)
me_cube_004.use_remesh_fix_poles = True
me_cube_004.use_remesh_preserve_attributes = False
me_cube_004.update()

# ---- objects
ob_light = bpy.data.objects.new('Light', light_light)
ob_camera = bpy.data.objects.new('Camera', cam_camera)
ob_circle = bpy.data.objects.new('Circle', me_circle_009)
ob_circle_001 = bpy.data.objects.new('Circle.001', me_circle_010)
ob_circle_002 = bpy.data.objects.new('Circle.002', me_circle_011)
ob_circle_003 = bpy.data.objects.new('Circle.003', me_circle_012)
ob_circle_004 = bpy.data.objects.new('Circle.004', me_circle_013)
ob_circle_005 = bpy.data.objects.new('Circle.005', me_circle_014)
ob_circle_006 = bpy.data.objects.new('Circle.006', me_circle_015)
ob_circle_007 = bpy.data.objects.new('Circle.007', me_circle_016)
ob_cube = bpy.data.objects.new('Cube', me_cube_002)
ob_circle_008 = bpy.data.objects.new('Circle.008', me_circle_001)
ob_circle_009 = bpy.data.objects.new('Circle.009', me_circle_002)
ob_circle_010 = bpy.data.objects.new('Circle.010', me_circle_003)
ob_circle_011 = bpy.data.objects.new('Circle.011', me_circle_004)
ob_circle_012 = bpy.data.objects.new('Circle.012', me_circle_005)
ob_circle_013 = bpy.data.objects.new('Circle.013', me_circle_006)
ob_circle_014 = bpy.data.objects.new('Circle.014', me_circle_007)
ob_circle_015 = bpy.data.objects.new('Circle.015', me_circle_008)
ob_cube_001 = bpy.data.objects.new('Cube.001', me_cube_004)

# ---- transforms, parenting, visibility, modifiers, constraints
ob_light.location = (6.901, 0.6018, 4.062)
ob_light.rotation_euler = (1.396, -0.03923, 1.725)
ob_light.lock_rotations_4d = False
ob_light.empty_display_type = 'ARROWS'
ob_light.color = (0.0, 0.0, 0.0, 0.0)
ob_light.lineart.crease_threshold = 0.0
ob_camera.location = (7.846, -7.761, 2.128)
ob_camera.rotation_euler = (1.616, 0.581, 0.8217)
ob_camera.lock_rotations_4d = False
ob_camera.empty_display_type = 'ARROWS'
ob_camera.color = (0.0, 0.0, 0.0, 0.0)
ob_camera.display_type = 'WIRE'
ob_camera.lineart.crease_threshold = 0.0
ob_circle.location = (1.601, 6.813, 5.518)
ob_circle.rotation_euler = (1.406, 0.7364, -0.2112)
ob_circle.scale = (0.84, 0.84, 0.84)
ob_circle_001.location = (1.337, 6.84, 5.524)
ob_circle_001.rotation_euler = (1.406, 0.7364, -0.2112)
ob_circle_001.scale = (0.84, 0.84, 0.84)
ob_circle_002.location = (1.472, 6.809, 5.38)
ob_circle_002.rotation_euler = (1.406, 0.7364, -0.2112)
ob_circle_002.scale = (0.84, 0.84, 0.84)
ob_circle_003.location = (1.456, 6.844, 5.652)
ob_circle_003.rotation_euler = (1.406, 0.7364, -0.2112)
ob_circle_003.scale = (0.84, 0.84, 0.84)
ob_circle_004.location = (1.526, 7.624, 5.556)
ob_circle_004.rotation_euler = (1.751, -0.7333, -3.376)
ob_circle_004.scale = (0.84, 0.84, 0.84)
ob_circle_005.location = (1.547, 7.593, 5.343)
ob_circle_005.rotation_euler = (1.751, -0.7333, -3.376)
ob_circle_005.scale = (0.84, 0.84, 0.84)
ob_circle_006.location = (1.421, 7.621, 5.444)
ob_circle_006.rotation_euler = (1.751, -0.7333, -3.376)
ob_circle_006.scale = (0.84, 0.84, 0.84)
ob_circle_007.location = (1.644, 7.596, 5.447)
ob_circle_007.rotation_euler = (1.751, -0.7333, -3.376)
ob_circle_007.scale = (0.84, 0.84, 0.84)
ob_cube.location = (-0.5958, 7.142, 3.159)
ob_cube.rotation_euler = (-0.09908, 0.7433, 6.161)
ob_cube.scale = (1.0, 1.0, 0.5)
ob_circle_008.location = (19.75, 6.678, 5.106)
ob_circle_008.rotation_euler = (1.571, -0.6979, 0.0)
ob_circle_008.scale = (0.84, 0.84, 0.84)
ob_circle_009.location = (19.71, 6.678, 4.844)
ob_circle_009.rotation_euler = (1.571, -0.6979, 0.0)
ob_circle_009.scale = (0.84, 0.84, 0.84)
ob_circle_010.location = (19.87, 6.678, 4.961)
ob_circle_010.rotation_euler = (1.571, -0.6979, 0.0)
ob_circle_010.scale = (0.84, 0.84, 0.84)
ob_circle_011.location = (19.6, 6.678, 4.978)
ob_circle_011.rotation_euler = (1.571, -0.6979, 0.0)
ob_circle_011.scale = (0.84, 0.84, 0.84)
ob_circle_012.location = (19.6, 7.467, 4.969)
ob_circle_012.rotation_euler = (1.556, 0.6978, -3.165)
ob_circle_012.scale = (0.84, 0.84, 0.84)
ob_circle_013.location = (19.81, 7.464, 4.965)
ob_circle_013.rotation_euler = (1.556, 0.6978, -3.165)
ob_circle_013.scale = (0.84, 0.84, 0.84)
ob_circle_014.location = (19.69, 7.467, 4.851)
ob_circle_014.rotation_euler = (1.556, 0.6978, -3.165)
ob_circle_014.scale = (0.84, 0.84, 0.84)
ob_circle_015.location = (19.72, 7.464, 5.074)
ob_circle_015.rotation_euler = (1.556, 0.6978, -3.165)
ob_circle_015.scale = (0.84, 0.84, 0.84)
ob_cube_001.location = (21.77, 7.07, 2.605)
ob_cube_001.rotation_euler = (0.0, -0.691, 0.0)
ob_cube_001.scale = (1.0, 1.0, 0.5)

# ---- collection membership
col_collection.objects.link(ob_light)
col_collection.objects.link(ob_camera)
col_collection.objects.link(ob_circle)
col_collection.objects.link(ob_circle_001)
col_collection.objects.link(ob_circle_002)
col_collection.objects.link(ob_circle_003)
col_collection.objects.link(ob_circle_004)
col_collection.objects.link(ob_circle_005)
col_collection.objects.link(ob_circle_006)
col_collection.objects.link(ob_circle_007)
col_collection.objects.link(ob_cube)
col_collection.objects.link(ob_circle_008)
col_collection.objects.link(ob_circle_009)
col_collection.objects.link(ob_circle_010)
col_collection.objects.link(ob_circle_011)
col_collection.objects.link(ob_circle_012)
col_collection.objects.link(ob_circle_013)
col_collection.objects.link(ob_circle_014)
col_collection.objects.link(ob_circle_015)
col_collection.objects.link(ob_cube_001)

# ---- scene / render settings (as saved in the file)
scene.camera = ob_camera
scene.frame_start = 1; scene.frame_end = 250; scene.frame_set(58)
scene.render.engine = 'BLENDER_EEVEE_NEXT'
scene.cycles.use_denoising = False
scene.cycles.samples = 128
scene.cycles.sampling_pattern = 'TABULATED_SOBOL'
scene.cycles.use_adaptive_sampling = False
scene.cycles.use_light_tree = False
scene.view_settings.view_transform = 'Filmic'
bpy.context.view_layer.update()
